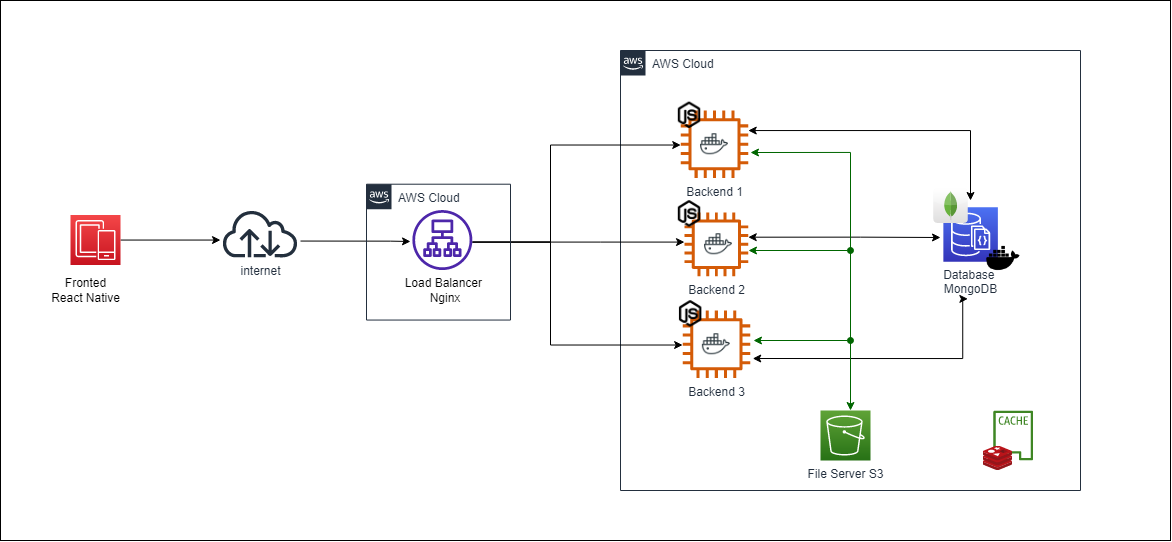

The diagram above was exported from draw.io. Its source (the exported page's mxGraphModel, read from the mxfile embedded in the PNG):
<mxGraphModel dx="1296" dy="655" grid="1" gridSize="10" guides="1" tooltips="1" connect="1" arrows="1" fold="1" page="1" pageScale="1" pageWidth="827" pageHeight="1169" math="0" shadow="0">
  <root>
    <mxCell id="0" />
    <mxCell id="1" parent="0" />
    <mxCell id="FYO-pIYjZlVOGLLi7XoX-11" style="edgeStyle=orthogonalEdgeStyle;rounded=0;orthogonalLoop=1;jettySize=auto;html=1;fontColor=#00FF00;" parent="1" edge="1">
      <mxGeometry relative="1" as="geometry">
        <Array as="points">
          <mxPoint x="480" y="330.56" />
          <mxPoint x="480" y="330.56" />
        </Array>
        <mxPoint x="390" y="330.56" as="sourcePoint" />
        <mxPoint x="500" y="331" as="targetPoint" />
      </mxGeometry>
    </mxCell>
    <mxCell id="pRby6Df4tlnjRkdjxSse-22" value="AWS Cloud" style="points=[[0,0],[0.25,0],[0.5,0],[0.75,0],[1,0],[1,0.25],[1,0.5],[1,0.75],[1,1],[0.75,1],[0.5,1],[0.25,1],[0,1],[0,0.75],[0,0.5],[0,0.25]];outlineConnect=0;gradientColor=none;html=1;whiteSpace=wrap;fontSize=12;fontStyle=0;container=0;pointerEvents=0;collapsible=0;recursiveResize=0;shape=mxgraph.aws4.group;grIcon=mxgraph.aws4.group_aws_cloud_alt;strokeColor=#232F3E;fillColor=none;verticalAlign=top;align=left;spacingLeft=30;fontColor=#232F3E;dashed=0;" parent="1" vertex="1">
      <mxGeometry x="710" y="140" width="460" height="440" as="geometry" />
    </mxCell>
    <mxCell id="eNs6H2Mni_5zR-9qxnyy-42" style="edgeStyle=none;rounded=0;orthogonalLoop=1;jettySize=auto;html=1;fontColor=#FFB366;startArrow=none;startFill=0;" parent="1" source="eNs6H2Mni_5zR-9qxnyy-37" edge="1">
      <mxGeometry relative="1" as="geometry">
        <mxPoint x="310" y="329.56" as="targetPoint" />
      </mxGeometry>
    </mxCell>
    <mxCell id="eNs6H2Mni_5zR-9qxnyy-37" value="" style="sketch=0;points=[[0,0,0],[0.25,0,0],[0.5,0,0],[0.75,0,0],[1,0,0],[0,1,0],[0.25,1,0],[0.5,1,0],[0.75,1,0],[1,1,0],[0,0.25,0],[0,0.5,0],[0,0.75,0],[1,0.25,0],[1,0.5,0],[1,0.75,0]];outlineConnect=0;fontColor=#232F3E;gradientColor=#F54749;gradientDirection=north;fillColor=#C7131F;strokeColor=#ffffff;dashed=0;verticalLabelPosition=bottom;verticalAlign=top;align=center;html=1;fontSize=12;fontStyle=0;aspect=fixed;shape=mxgraph.aws4.resourceIcon;resIcon=mxgraph.aws4.mobile;" parent="1" vertex="1">
      <mxGeometry x="160" y="304.56" width="50" height="50" as="geometry" />
    </mxCell>
    <mxCell id="FYO-pIYjZlVOGLLi7XoX-26" value="Fronted&lt;br&gt;React Native" style="text;html=1;strokeColor=none;fillColor=none;align=center;verticalAlign=middle;whiteSpace=wrap;rounded=0;fontColor=#000000;" parent="1" vertex="1">
      <mxGeometry x="130" y="364.56" width="91" height="30" as="geometry" />
    </mxCell>
    <mxCell id="eNs6H2Mni_5zR-9qxnyy-41" value="internet" style="sketch=0;outlineConnect=0;fontColor=#232F3E;gradientColor=none;fillColor=#232F3D;strokeColor=none;dashed=0;verticalLabelPosition=bottom;verticalAlign=top;align=center;html=1;fontSize=12;fontStyle=0;aspect=fixed;pointerEvents=1;shape=mxgraph.aws4.internet;" parent="1" vertex="1">
      <mxGeometry x="310.5" y="298.88" width="78" height="48" as="geometry" />
    </mxCell>
    <mxCell id="fppetJLL4PDn8B-nBbqY-5" style="edgeStyle=orthogonalEdgeStyle;rounded=0;orthogonalLoop=1;jettySize=auto;html=1;" parent="1" source="eNs6H2Mni_5zR-9qxnyy-40" target="eNs6H2Mni_5zR-9qxnyy-20" edge="1">
      <mxGeometry relative="1" as="geometry">
        <Array as="points">
          <mxPoint x="640" y="331.56" />
          <mxPoint x="640" y="234.56" />
        </Array>
      </mxGeometry>
    </mxCell>
    <mxCell id="fppetJLL4PDn8B-nBbqY-6" style="edgeStyle=orthogonalEdgeStyle;rounded=0;orthogonalLoop=1;jettySize=auto;html=1;" parent="1" source="eNs6H2Mni_5zR-9qxnyy-40" target="eNs6H2Mni_5zR-9qxnyy-21" edge="1">
      <mxGeometry relative="1" as="geometry">
        <Array as="points">
          <mxPoint x="690" y="331.56" />
          <mxPoint x="690" y="331.56" />
        </Array>
      </mxGeometry>
    </mxCell>
    <mxCell id="fppetJLL4PDn8B-nBbqY-7" style="edgeStyle=orthogonalEdgeStyle;rounded=0;orthogonalLoop=1;jettySize=auto;html=1;" parent="1" source="eNs6H2Mni_5zR-9qxnyy-40" target="eNs6H2Mni_5zR-9qxnyy-22" edge="1">
      <mxGeometry relative="1" as="geometry">
        <Array as="points">
          <mxPoint x="640" y="331.56" />
          <mxPoint x="640" y="434.56" />
        </Array>
      </mxGeometry>
    </mxCell>
    <mxCell id="pRby6Df4tlnjRkdjxSse-24" value="" style="sketch=0;outlineConnect=0;fontColor=#232F3E;gradientColor=none;fillColor=#3F8624;strokeColor=none;dashed=0;verticalLabelPosition=bottom;verticalAlign=top;align=center;html=1;fontSize=12;fontStyle=0;aspect=fixed;pointerEvents=1;shape=mxgraph.aws4.cached_volume;" parent="1" vertex="1">
      <mxGeometry x="1082.87" y="500" width="39.74" height="50" as="geometry" />
    </mxCell>
    <mxCell id="eNs6H2Mni_5zR-9qxnyy-29" value="" style="sketch=0;aspect=fixed;html=1;points=[];align=center;image;fontSize=12;image=img/lib/mscae/Cache_Redis_Product.svg;fontColor=#FFB366;strokeColor=#FF8000;fillColor=none;" parent="1" vertex="1">
      <mxGeometry x="1072.87" y="535.5" width="29.16" height="24.5" as="geometry" />
    </mxCell>
    <mxCell id="eNs6H2Mni_5zR-9qxnyy-30" value="Database&amp;nbsp;&lt;br&gt;MongoDB" style="sketch=0;points=[[0,0,0],[0.25,0,0],[0.5,0,0],[0.75,0,0],[1,0,0],[0,1,0],[0.25,1,0],[0.5,1,0],[0.75,1,0],[1,1,0],[0,0.25,0],[0,0.5,0],[0,0.75,0],[1,0.25,0],[1,0.5,0],[1,0.75,0]];outlineConnect=0;fontColor=#232F3E;gradientColor=#4D72F3;gradientDirection=north;fillColor=#3334B9;strokeColor=#ffffff;dashed=0;verticalLabelPosition=bottom;verticalAlign=top;align=center;html=1;fontSize=12;fontStyle=0;aspect=fixed;shape=mxgraph.aws4.resourceIcon;resIcon=mxgraph.aws4.documentdb_with_mongodb_compatibility;" parent="1" vertex="1">
      <mxGeometry x="1032.87" y="296.63" width="54.5" height="54.5" as="geometry" />
    </mxCell>
    <mxCell id="eNs6H2Mni_5zR-9qxnyy-32" value="" style="dashed=0;outlineConnect=0;html=1;align=center;labelPosition=center;verticalLabelPosition=bottom;verticalAlign=top;shape=mxgraph.webicons.mongodb;gradientColor=#DFDEDE;sketch=0;fontColor=#FFB366;strokeColor=#FF8000;" parent="1" vertex="1">
      <mxGeometry x="1022.87" y="277.88" width="34.5" height="34.5" as="geometry" />
    </mxCell>
    <mxCell id="eNs6H2Mni_5zR-9qxnyy-44" value="" style="shape=image;html=1;verticalAlign=top;verticalLabelPosition=bottom;labelBackgroundColor=#ffffff;imageAspect=0;aspect=fixed;image=https://cdn2.iconfinder.com/data/icons/boxicons-logos/24/bxl-docker-128.png;sketch=0;fontColor=#FFB366;strokeColor=#FF8000;fillColor=none;" parent="1" vertex="1">
      <mxGeometry x="1072.87" y="327.88" width="40" height="40" as="geometry" />
    </mxCell>
    <mxCell id="eNs6H2Mni_5zR-9qxnyy-25" value="File Server S3" style="sketch=0;points=[[0,0,0],[0.25,0,0],[0.5,0,0],[0.75,0,0],[1,0,0],[0,1,0],[0.25,1,0],[0.5,1,0],[0.75,1,0],[1,1,0],[0,0.25,0],[0,0.5,0],[0,0.75,0],[1,0.25,0],[1,0.5,0],[1,0.75,0]];outlineConnect=0;fontColor=#232F3E;gradientColor=#60A337;gradientDirection=north;fillColor=#277116;strokeColor=#ffffff;dashed=0;verticalLabelPosition=bottom;verticalAlign=top;align=center;html=1;fontSize=12;fontStyle=0;aspect=fixed;shape=mxgraph.aws4.resourceIcon;resIcon=mxgraph.aws4.s3;" parent="1" vertex="1">
      <mxGeometry x="910" y="500" width="50" height="50" as="geometry" />
    </mxCell>
    <mxCell id="eNs6H2Mni_5zR-9qxnyy-20" value="Backend 1" style="sketch=0;outlineConnect=0;fontColor=#232F3E;gradientColor=none;fillColor=#D45B07;strokeColor=none;dashed=0;verticalLabelPosition=bottom;verticalAlign=top;align=center;html=1;fontSize=12;fontStyle=0;aspect=fixed;pointerEvents=1;shape=mxgraph.aws4.instance2;" parent="1" vertex="1">
      <mxGeometry x="770.25" y="200" width="67.5" height="67.5" as="geometry" />
    </mxCell>
    <mxCell id="eNs6H2Mni_5zR-9qxnyy-22" value="Backend 3" style="sketch=0;outlineConnect=0;fontColor=#232F3E;gradientColor=none;fillColor=#D45B07;strokeColor=none;dashed=0;verticalLabelPosition=bottom;verticalAlign=top;align=center;html=1;fontSize=12;fontStyle=0;aspect=fixed;pointerEvents=1;shape=mxgraph.aws4.instance2;" parent="1" vertex="1">
      <mxGeometry x="772.13" y="400" width="67.5" height="67.5" as="geometry" />
    </mxCell>
    <mxCell id="eNs6H2Mni_5zR-9qxnyy-21" value="Backend 2" style="sketch=0;outlineConnect=0;fontColor=#232F3E;gradientColor=none;fillColor=#D45B07;strokeColor=none;dashed=0;verticalLabelPosition=bottom;verticalAlign=top;align=center;html=1;fontSize=12;fontStyle=0;aspect=fixed;pointerEvents=1;shape=mxgraph.aws4.instance2;" parent="1" vertex="1">
      <mxGeometry x="774" y="301.88" width="63.75" height="63.75" as="geometry" />
    </mxCell>
    <mxCell id="pRby6Df4tlnjRkdjxSse-12" value="" style="shape=image;html=1;verticalAlign=top;verticalLabelPosition=bottom;labelBackgroundColor=#ffffff;imageAspect=0;aspect=fixed;image=https://cdn1.iconfinder.com/data/icons/ionicons-fill-vol-2/512/logo-nodejs-128.png;strokeColor=#D79B00;fillColor=none;" parent="1" vertex="1">
      <mxGeometry x="764" y="189.76" width="30" height="30" as="geometry" />
    </mxCell>
    <mxCell id="eNs6H2Mni_5zR-9qxnyy-24" value="" style="shape=image;html=1;verticalAlign=top;verticalLabelPosition=bottom;labelBackgroundColor=#ffffff;imageAspect=0;aspect=fixed;image=https://cdn1.iconfinder.com/data/icons/ionicons-fill-vol-2/512/logo-nodejs-128.png;strokeColor=#D79B00;fillColor=none;" parent="1" vertex="1">
      <mxGeometry x="764" y="288.38" width="30" height="30" as="geometry" />
    </mxCell>
    <mxCell id="eNs6H2Mni_5zR-9qxnyy-23" value="" style="shape=image;html=1;verticalAlign=top;verticalLabelPosition=bottom;labelBackgroundColor=#ffffff;imageAspect=0;aspect=fixed;image=https://cdn1.iconfinder.com/data/icons/ionicons-fill-vol-2/512/logo-nodejs-128.png;strokeColor=#D79B00;fillColor=none;" parent="1" vertex="1">
      <mxGeometry x="765.12" y="388.38" width="30" height="30" as="geometry" />
    </mxCell>
    <mxCell id="eNs6H2Mni_5zR-9qxnyy-26" value="" style="shape=image;html=1;verticalAlign=top;verticalLabelPosition=bottom;labelBackgroundColor=#ffffff;imageAspect=0;aspect=fixed;image=https://cdn0.iconfinder.com/data/icons/social-media-2104/24/social_media_social_media_logo_docker-128.png;sketch=0;fontColor=#FFB366;strokeColor=#FF8000;fillColor=none;" parent="1" vertex="1">
      <mxGeometry x="790" y="219.76" width="28" height="28" as="geometry" />
    </mxCell>
    <mxCell id="eNs6H2Mni_5zR-9qxnyy-27" value="" style="shape=image;html=1;verticalAlign=top;verticalLabelPosition=bottom;labelBackgroundColor=#ffffff;imageAspect=0;aspect=fixed;image=https://cdn0.iconfinder.com/data/icons/social-media-2104/24/social_media_social_media_logo_docker-128.png;sketch=0;fontColor=#FFB366;strokeColor=#FF8000;fillColor=none;" parent="1" vertex="1">
      <mxGeometry x="794" y="319.75" width="28" height="28" as="geometry" />
    </mxCell>
    <mxCell id="eNs6H2Mni_5zR-9qxnyy-28" value="" style="shape=image;html=1;verticalAlign=top;verticalLabelPosition=bottom;labelBackgroundColor=#ffffff;imageAspect=0;aspect=fixed;image=https://cdn0.iconfinder.com/data/icons/social-media-2104/24/social_media_social_media_logo_docker-128.png;sketch=0;fontColor=#FFB366;strokeColor=#FF8000;fillColor=none;" parent="1" vertex="1">
      <mxGeometry x="791.88" y="419.76" width="28" height="28" as="geometry" />
    </mxCell>
    <mxCell id="FYO-pIYjZlVOGLLi7XoX-15" value="" style="group" parent="1" connectable="0" vertex="1">
      <mxGeometry x="490" y="299.56" width="90" height="95" as="geometry" />
    </mxCell>
    <mxCell id="FYO-pIYjZlVOGLLi7XoX-14" value="Load Balancer&amp;nbsp;&lt;br&gt;Nginx" style="text;html=1;strokeColor=none;fillColor=none;align=center;verticalAlign=middle;whiteSpace=wrap;rounded=0;fontColor=#000000;" parent="FYO-pIYjZlVOGLLi7XoX-15" vertex="1">
      <mxGeometry y="65" width="90" height="30" as="geometry" />
    </mxCell>
    <mxCell id="eNs6H2Mni_5zR-9qxnyy-40" value="" style="sketch=0;outlineConnect=0;fontColor=#232F3E;gradientColor=none;fillColor=#4D27AA;strokeColor=none;dashed=0;verticalLabelPosition=bottom;verticalAlign=top;align=center;html=1;fontSize=12;fontStyle=0;aspect=fixed;pointerEvents=1;shape=mxgraph.aws4.application_load_balancer;" parent="FYO-pIYjZlVOGLLi7XoX-15" vertex="1">
      <mxGeometry x="11.87" width="60" height="60" as="geometry" />
    </mxCell>
    <mxCell id="nGaAaIkRTGpvfa5Awq0N-26" value="AWS Cloud" style="points=[[0,0],[0.25,0],[0.5,0],[0.75,0],[1,0],[1,0.25],[1,0.5],[1,0.75],[1,1],[0.75,1],[0.5,1],[0.25,1],[0,1],[0,0.75],[0,0.5],[0,0.25]];outlineConnect=0;gradientColor=none;html=1;whiteSpace=wrap;fontSize=12;fontStyle=0;container=0;pointerEvents=0;collapsible=0;recursiveResize=0;shape=mxgraph.aws4.group;grIcon=mxgraph.aws4.group_aws_cloud_alt;strokeColor=#232F3E;fillColor=none;verticalAlign=top;align=left;spacingLeft=30;fontColor=#232F3E;dashed=0;" vertex="1" parent="1">
      <mxGeometry x="456" y="273.71" width="144" height="135.85" as="geometry" />
    </mxCell>
    <mxCell id="nGaAaIkRTGpvfa5Awq0N-32" style="edgeStyle=orthogonalEdgeStyle;rounded=0;orthogonalLoop=1;jettySize=auto;html=1;startArrow=classic;startFill=1;" edge="1" parent="1">
      <mxGeometry relative="1" as="geometry">
        <Array as="points">
          <mxPoint x="950" y="326.01" />
        </Array>
        <mxPoint x="837.7499999999999" y="326.7" as="sourcePoint" />
        <mxPoint x="1030" y="327.01" as="targetPoint" />
      </mxGeometry>
    </mxCell>
    <mxCell id="nGaAaIkRTGpvfa5Awq0N-33" style="edgeStyle=orthogonalEdgeStyle;rounded=0;orthogonalLoop=1;jettySize=auto;html=1;startArrow=classic;startFill=1;" edge="1" parent="1" source="eNs6H2Mni_5zR-9qxnyy-20">
      <mxGeometry relative="1" as="geometry">
        <Array as="points">
          <mxPoint x="1060" y="220" />
        </Array>
        <mxPoint x="851.04" y="236.56" as="sourcePoint" />
        <mxPoint x="1060" y="290" as="targetPoint" />
      </mxGeometry>
    </mxCell>
    <mxCell id="nGaAaIkRTGpvfa5Awq0N-34" style="edgeStyle=orthogonalEdgeStyle;rounded=0;orthogonalLoop=1;jettySize=auto;html=1;startArrow=classic;startFill=1;" edge="1" parent="1">
      <mxGeometry relative="1" as="geometry">
        <Array as="points">
          <mxPoint x="1052.25" y="448" />
          <mxPoint x="1052.25" y="388" />
        </Array>
        <mxPoint x="842.25" y="448" as="sourcePoint" />
        <mxPoint x="1057.37" y="388.38" as="targetPoint" />
      </mxGeometry>
    </mxCell>
    <mxCell id="nGaAaIkRTGpvfa5Awq0N-37" style="edgeStyle=orthogonalEdgeStyle;rounded=0;orthogonalLoop=1;jettySize=auto;html=1;startArrow=classic;startFill=1;strokeColor=#006600;" edge="1" parent="1" target="eNs6H2Mni_5zR-9qxnyy-25">
      <mxGeometry relative="1" as="geometry">
        <Array as="points">
          <mxPoint x="940" y="242" />
        </Array>
        <mxPoint x="840" y="242" as="sourcePoint" />
        <mxPoint x="960" y="320" as="targetPoint" />
      </mxGeometry>
    </mxCell>
    <mxCell id="nGaAaIkRTGpvfa5Awq0N-40" style="edgeStyle=none;rounded=0;orthogonalLoop=1;jettySize=auto;html=1;fontColor=#FFB366;startArrow=oval;startFill=1;strokeColor=#006600;" edge="1" parent="1">
      <mxGeometry relative="1" as="geometry">
        <mxPoint x="940" y="340" as="sourcePoint" />
        <mxPoint x="838" y="340" as="targetPoint" />
      </mxGeometry>
    </mxCell>
    <mxCell id="nGaAaIkRTGpvfa5Awq0N-41" style="edgeStyle=none;rounded=0;orthogonalLoop=1;jettySize=auto;html=1;fontColor=#FFB366;startArrow=oval;startFill=1;strokeColor=#006600;" edge="1" parent="1">
      <mxGeometry relative="1" as="geometry">
        <mxPoint x="940" y="430" as="sourcePoint" />
        <mxPoint x="843" y="430" as="targetPoint" />
      </mxGeometry>
    </mxCell>
    <mxCell id="nGaAaIkRTGpvfa5Awq0N-47" value="" style="rounded=0;whiteSpace=wrap;html=1;fillColor=none;" vertex="1" parent="1">
      <mxGeometry x="90" y="90" width="1170" height="540" as="geometry" />
    </mxCell>
  </root>
</mxGraphModel>